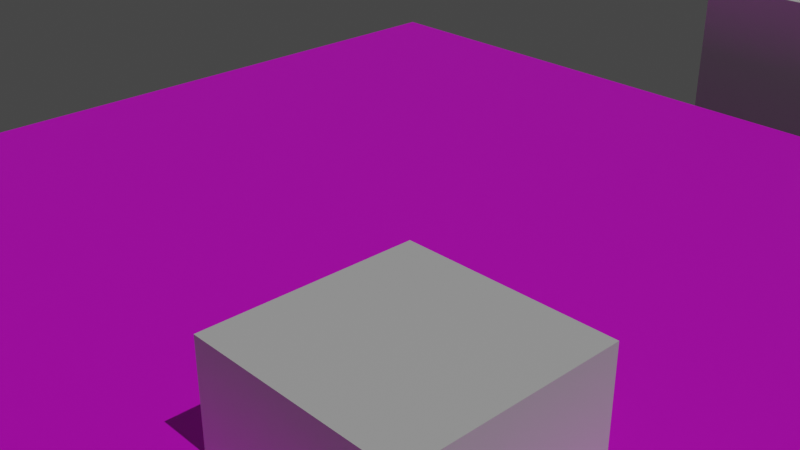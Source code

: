 # Source: level_test.blend  (saved by Blender 3.6.13; exported with 4.5.12 LTS)
import bpy
from mathutils import Matrix  # noqa: F401  (used for matrix-valued properties, if any)

bpy.ops.wm.read_factory_settings(use_empty=True)
scene = bpy.context.scene
scene.name = 'Scene'

# ---- collections
col_collection = bpy.data.collections.new('Collection'); scene.collection.children.link(col_collection)

# ---- materials (node trees are filled in below, after node groups)
mat_ground = bpy.data.materials.new('Ground')
mat_ground.alpha_threshold = 0.0
mat_ground.use_transparent_shadow = False
mat_ground.roughness = 0.5
mat_ground.line_color = (0.0, 0.0, 0.0, 1.0)
mat_obstacle = bpy.data.materials.new('Obstacle')
mat_obstacle.use_transparent_shadow = False

# ---- material node trees
mat_ground.use_nodes = True; mat_ground.node_tree.nodes.clear()
_N = mat_ground.node_tree.nodes; _L = mat_ground.node_tree.links
n0 = _N.new('ShaderNodeOutputMaterial'); n0.name = 'Material Output'; n0.location = (308, 294)
n1 = _N.new('ShaderNodeBsdfPrincipled'); n1.name = 'Principled BSDF'; n1.location = (18, 294)
n1.distribution = 'GGX'
n1.subsurface_method = 'RANDOM_WALK_SKIN'
n1.inputs[3].default_value = 1.45
n1.inputs[27].default_value = (0.0, 0.0, 0.0, 1.0)
n1.inputs[28].default_value = 1.0
n2 = _N.new('ShaderNodeTexImage'); n2.name = 'Image Texture'; n2.location = (-272, 274)
n3 = _N.new('ShaderNodeTexCoord'); n3.name = 'Texture Coordinate'; n3.location = (-699, 172)
_L.new(n1.outputs[0], n0.inputs[0])
_L.new(n2.outputs[0], n1.inputs[0])
_L.new(n3.outputs[3], n2.inputs[0])
n0.is_active_output = True
mat_obstacle.use_nodes = True; mat_obstacle.node_tree.nodes.clear()
_N = mat_obstacle.node_tree.nodes; _L = mat_obstacle.node_tree.links
n0 = _N.new('ShaderNodeBsdfPrincipled'); n0.name = 'Principled BSDF'; n0.location = (10, 300)
n0.distribution = 'GGX'
n0.subsurface_method = 'RANDOM_WALK_SKIN'
n0.inputs[3].default_value = 1.45
n0.inputs[27].default_value = (0.0, 0.0, 0.0, 1.0)
n0.inputs[28].default_value = 1.0
n1 = _N.new('ShaderNodeOutputMaterial'); n1.name = 'Material Output'; n1.location = (300, 300)
_L.new(n0.outputs[0], n1.inputs[0])
n1.is_active_output = True

# ---- world
world_world = bpy.data.worlds.new('World'); scene.world = world_world
world_world.use_nodes = True; world_world.node_tree.nodes.clear()
_N = world_world.node_tree.nodes; _L = world_world.node_tree.links
n0 = _N.new('ShaderNodeOutputWorld'); n0.name = 'World Output'; n0.location = (300, 300)
n1 = _N.new('ShaderNodeBackground'); n1.name = 'Background'; n1.location = (10, 300)
n1.inputs[0].default_value = (0.05088, 0.05088, 0.05088, 1.0)
_L.new(n1.outputs[0], n0.inputs[0])
n0.is_active_output = True
world_world.color = (0.05088, 0.05088, 0.05088)
world_world.use_sun_shadow = False
world_world.sun_shadow_jitter_overblur = 0.0

# ---- cameras
cam_camera = bpy.data.cameras.new('Camera')
cam_camera.clip_end = 100.0
cam_camera.ortho_scale = 7.314

# ---- lights
light_sun_001 = bpy.data.lights.new('Sun.001', 'SUN')
light_sun_001.transmission_factor = 0.0
light_sun_001.energy = 1.0

# ---- meshes
me_cube = bpy.data.meshes.new('Cube')
me_cube.from_pydata([(5.0, 5.0, 0.0), (5.0, 5.0, -2.0), (5.0, -5.0, 0.0), (5.0, -5.0, -2.0), (-5.0, 5.0, 0.0), (-5.0, 5.0, -2.0), (-5.0, -5.0, 0.0), (-5.0, -5.0, -2.0)], [], [(0, 4, 6, 2), (3, 2, 6, 7), (7, 6, 4, 5), (5, 1, 3, 7), (1, 0, 2, 3), (5, 4, 0, 1)])
_uv = me_cube.uv_layers.new(name='UVMap')
_uv.uv.foreach_set('vector', [0.0, 0.0, 1.0, 0.0, 1.0, 1.0, 0.0, 1.0, 0.0, 0.0, 1.0, 0.0, 1.0, 1.0, 0.0, 1.0, 0.0, 0.0, 1.0, 0.0, 1.0, 1.0, 0.0, 1.0, 0.0, 0.0, 1.0, 0.0, 1.0, 1.0, 0.0, 1.0, 0.0, 0.0, 1.0, 0.0, 1.0, 1.0, 0.0, 1.0, 0.0, 0.0, 1.0, 0.0, 1.0, 1.0, 0.0, 1.0])
me_cube.materials.append(mat_ground)
me_cube.use_mirror_vertex_groups = False
me_cube.update()
me_cube_001 = bpy.data.meshes.new('Cube.001')
me_cube_001.from_pydata([(-1.0, -1.0, -1.0), (-1.0, -1.0, 1.0), (-1.0, 1.0, -1.0), (-1.0, 1.0, 1.0), (1.0, -1.0, -1.0), (1.0, -1.0, 1.0), (1.0, 1.0, -1.0), (1.0, 1.0, 1.0)], [], [(0, 1, 3, 2), (2, 3, 7, 6), (6, 7, 5, 4), (4, 5, 1, 0), (2, 6, 4, 0), (7, 3, 1, 5)])
_uv = me_cube_001.uv_layers.new(name='UVMap')
_uv.uv.foreach_set('vector', [0.375, 0.0, 0.625, 0.0, 0.625, 0.25, 0.375, 0.25, 0.375, 0.25, 0.625, 0.25, 0.625, 0.5, 0.375, 0.5, 0.375, 0.5, 0.625, 0.5, 0.625, 0.75, 0.375, 0.75, 0.375, 0.75, 0.625, 0.75, 0.625, 1.0, 0.375, 1.0, 0.125, 0.5, 0.375, 0.5, 0.375, 0.75, 0.125, 0.75, 0.625, 0.5, 0.875, 0.5, 0.875, 0.75, 0.625, 0.75])
me_cube_001.materials.append(mat_obstacle)
me_cube_001.update()
me_cube_002 = bpy.data.meshes.new('Cube.002')
me_cube_002.from_pydata([(-1.0, -1.0, -1.0), (-1.0, -1.0, 1.0), (-1.0, 1.0, -1.0), (-1.0, 1.0, 1.0), (1.0, -1.0, -1.0), (1.0, -1.0, 1.0), (1.0, 1.0, -1.0), (1.0, 1.0, 1.0)], [], [(0, 1, 3, 2), (2, 3, 7, 6), (6, 7, 5, 4), (4, 5, 1, 0), (2, 6, 4, 0), (7, 3, 1, 5)])
_uv = me_cube_002.uv_layers.new(name='UVMap')
_uv.uv.foreach_set('vector', [0.375, 0.0, 0.625, 0.0, 0.625, 0.25, 0.375, 0.25, 0.375, 0.25, 0.625, 0.25, 0.625, 0.5, 0.375, 0.5, 0.375, 0.5, 0.625, 0.5, 0.625, 0.75, 0.375, 0.75, 0.375, 0.75, 0.625, 0.75, 0.625, 1.0, 0.375, 1.0, 0.125, 0.5, 0.375, 0.5, 0.375, 0.75, 0.125, 0.75, 0.625, 0.5, 0.875, 0.5, 0.875, 0.75, 0.625, 0.75])
me_cube_002.update()

# ---- objects
ob_ground_col = bpy.data.objects.new('ground-col', me_cube)
ob_camera = bpy.data.objects.new('Camera', cam_camera)
ob_chest_prefab = bpy.data.objects.new('chest-prefab', None)
ob_obstacle_col = bpy.data.objects.new('obstacle-col', me_cube_001)
ob_checkpoint_prefab = bpy.data.objects.new('checkpoint-prefab', None)
ob_cube = bpy.data.objects.new('Cube', me_cube_002)
ob_sun_noimp = bpy.data.objects.new('Sun-noimp', light_sun_001)

# ---- transforms, parenting, visibility, modifiers, constraints
ob_ground_col.location = (0.0, 0.0, 0.0)
ob_ground_col.lock_rotations_4d = False
ob_ground_col.empty_display_type = 'ARROWS'
ob_ground_col.lineart.crease_threshold = 0.0
ob_camera.location = (7.359, -6.926, 4.958)
ob_camera.rotation_euler = (1.109, 0.0, 0.8149)
ob_camera.lock_rotations_4d = False
ob_camera.empty_display_type = 'ARROWS'
ob_camera.color = (0.0, 0.0, 0.0, 0.0)
ob_camera.display_type = 'WIRE'
ob_camera.lineart.crease_threshold = 0.0
ob_chest_prefab.location = (3.246, 2.889, 0.0)
ob_chest_prefab.rotation_euler = (0.0, -0.0, 3.86)
ob_chest_prefab.empty_display_type = 'CUBE'
ob_obstacle_col.location = (2.817, -2.596, 0.0)
ob_checkpoint_prefab.location = (-2.963, 1.554, 0.0)
ob_checkpoint_prefab.empty_display_type = 'CUBE'
ob_cube.location = (0.0, 8.0, 0.0)
_m = ob_cube.modifiers.new('Array', 'ARRAY')
_m.count = 5
_m.relative_offset_displace = (1.3, 0.0, 0.0)
ob_sun_noimp.location = (4.303, -8.743e-07, 6.507)
ob_sun_noimp.rotation_euler = (1.784e-08, 0.489, 7.15e-08)

# ---- collection membership
col_collection.objects.link(ob_ground_col)
col_collection.objects.link(ob_camera)
col_collection.objects.link(ob_chest_prefab)
col_collection.objects.link(ob_obstacle_col)
col_collection.objects.link(ob_checkpoint_prefab)
col_collection.objects.link(ob_cube)
col_collection.objects.link(ob_sun_noimp)

# ---- scene / render settings (as saved in the file)
scene.camera = ob_camera
scene.frame_start = 1; scene.frame_end = 250; scene.frame_set(1)
scene.render.engine = 'BLENDER_EEVEE_NEXT'
scene.cycles.sampling_pattern = 'TABULATED_SOBOL'
scene.view_settings.view_transform = 'Filmic'
bpy.context.view_layer.update()
